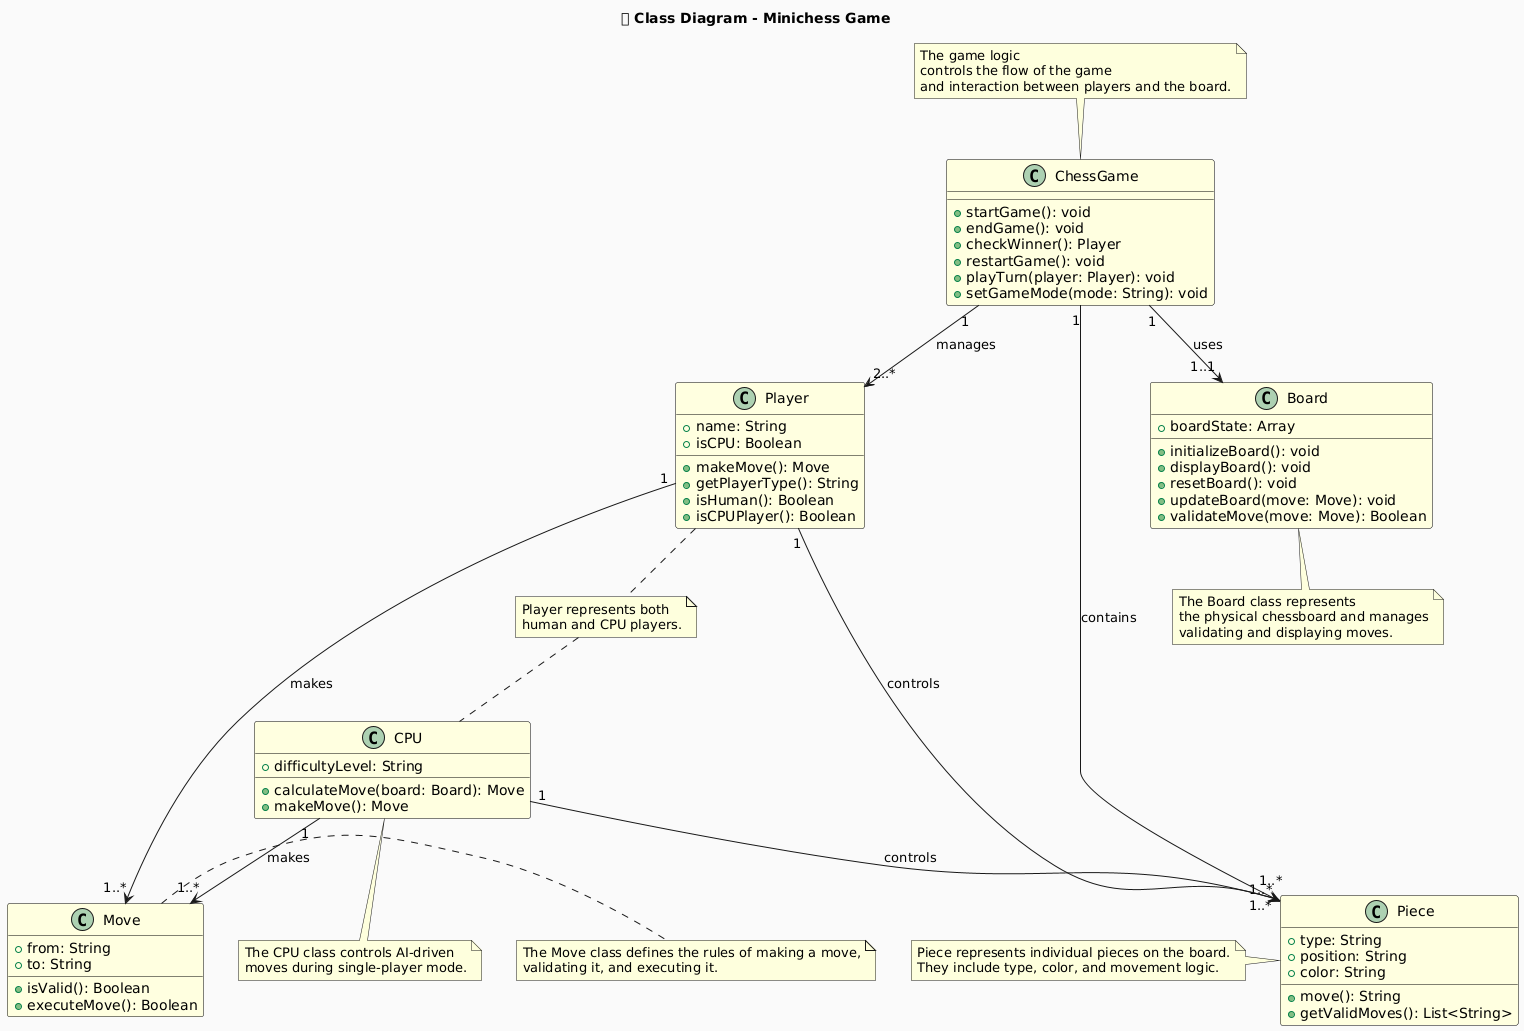

The diagram above was rendered by PlantUML. Its source (embedded in the PNG):
@startuml
' Set style to match the previous theme
skinparam backgroundColor #FAFAFA
skinparam class {
    BackgroundColor LightYellow
    BorderColor Black
    FontColor Black
}

title 🎮 Class Diagram - Minichess Game

' Defining the ChessGame class
class ChessGame {
    +startGame(): void
    +endGame(): void
    +checkWinner(): Player
    +restartGame(): void
    +playTurn(player: Player): void
    +setGameMode(mode: String): void
}

' Defining the Player class
class Player {
    +name: String
    +isCPU: Boolean
    +makeMove(): Move
    +getPlayerType(): String
    +isHuman(): Boolean
    +isCPUPlayer(): Boolean
}

' Defining the Board class
class Board {
    +boardState: Array
    +initializeBoard(): void
    +displayBoard(): void
    +resetBoard(): void
    +updateBoard(move: Move): void
    +validateMove(move: Move): Boolean
}

' Defining the Piece class
class Piece {
    +type: String
    +position: String
    +color: String
    +move(): String
    +getValidMoves(): List<String>
}

' Defining the Move class
class Move {
    +from: String
    +to: String
    +isValid(): Boolean
    +executeMove(): Boolean
}

' Defining the CPU class for AI-controlled Player
class CPU {
    +difficultyLevel: String
    +calculateMove(board: Board): Move
    +makeMove(): Move
}

' Relationships between classes
ChessGame "1" --> "2..*" Player : manages
ChessGame "1" --> "1..1" Board : uses
ChessGame "1" --> "1..*" Piece : contains
Player "1" --> "1..*" Move : makes
Player "1" --> "1..*" Piece : controls
CPU "1" --> "1..*" Piece : controls
CPU "1" --> "1..*" Move : makes

' Notes
note top of ChessGame : The game logic\ncontrols the flow of the game\nand interaction between players and the board.

note "Player represents both\nhuman and CPU players." as N1
Player .. N1
N1 .. CPU

note "The CPU class controls AI-driven\nmoves during single-player mode." as N2
CPU .. N2

note bottom of Board : The Board class represents\nthe physical chessboard and manages\nvalidating and displaying moves.

note left of Piece : Piece represents individual pieces on the board.\nThey include type, color, and movement logic.

note right of Move : The Move class defines the rules of making a move,\nvalidating it, and executing it.
@enduml